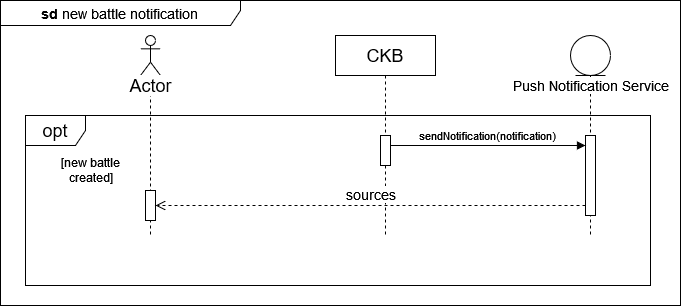

The diagram above was exported from draw.io. Its source (the exported page's mxGraphModel, read from the mxfile embedded in the PNG):
<mxGraphModel dx="913" dy="501" grid="1" gridSize="10" guides="1" tooltips="1" connect="1" arrows="1" fold="1" page="1" pageScale="1" pageWidth="850" pageHeight="1100" math="0" shadow="0">
  <root>
    <mxCell id="0" />
    <mxCell id="1" parent="0" />
    <mxCell id="O8U4Sa0Ytx5_71dNHJ2Q-91" value="" style="shape=umlLifeline;perimeter=lifelinePerimeter;whiteSpace=wrap;html=1;container=1;dropTarget=0;collapsible=0;recursiveResize=0;outlineConnect=0;portConstraint=eastwest;newEdgeStyle={&quot;curved&quot;:0,&quot;rounded&quot;:0};participant=umlActor;" vertex="1" parent="1">
      <mxGeometry x="220" y="40" width="20" height="200" as="geometry" />
    </mxCell>
    <mxCell id="O8U4Sa0Ytx5_71dNHJ2Q-112" value="" style="html=1;points=[[0,0,0,0,5],[0,1,0,0,-5],[1,0,0,0,5],[1,1,0,0,-5]];perimeter=orthogonalPerimeter;outlineConnect=0;targetShapes=umlLifeline;portConstraint=eastwest;newEdgeStyle={&quot;curved&quot;:0,&quot;rounded&quot;:0};" vertex="1" parent="O8U4Sa0Ytx5_71dNHJ2Q-91">
      <mxGeometry x="5" y="155" width="10" height="30" as="geometry" />
    </mxCell>
    <mxCell id="O8U4Sa0Ytx5_71dNHJ2Q-93" value="&lt;font style=&quot;font-size: 18px;&quot;&gt;CKB&lt;/font&gt;" style="shape=umlLifeline;perimeter=lifelinePerimeter;whiteSpace=wrap;html=1;container=1;dropTarget=0;collapsible=0;recursiveResize=0;outlineConnect=0;portConstraint=eastwest;newEdgeStyle={&quot;curved&quot;:0,&quot;rounded&quot;:0};" vertex="1" parent="1">
      <mxGeometry x="415" y="40" width="100" height="200" as="geometry" />
    </mxCell>
    <mxCell id="O8U4Sa0Ytx5_71dNHJ2Q-94" value="" style="html=1;points=[[0,0,0,0,5],[0,1,0,0,-5],[1,0,0,0,5],[1,1,0,0,-5]];perimeter=orthogonalPerimeter;outlineConnect=0;targetShapes=umlLifeline;portConstraint=eastwest;newEdgeStyle={&quot;curved&quot;:0,&quot;rounded&quot;:0};" vertex="1" parent="O8U4Sa0Ytx5_71dNHJ2Q-93">
      <mxGeometry x="45" y="100" width="10" height="30" as="geometry" />
    </mxCell>
    <mxCell id="O8U4Sa0Ytx5_71dNHJ2Q-96" value="" style="shape=umlLifeline;perimeter=lifelinePerimeter;whiteSpace=wrap;html=1;container=1;dropTarget=0;collapsible=0;recursiveResize=0;outlineConnect=0;portConstraint=eastwest;newEdgeStyle={&quot;curved&quot;:0,&quot;rounded&quot;:0};participant=umlEntity;size=40;" vertex="1" parent="1">
      <mxGeometry x="650" y="40" width="40" height="200" as="geometry" />
    </mxCell>
    <mxCell id="O8U4Sa0Ytx5_71dNHJ2Q-97" value="" style="html=1;points=[[0,0,0,0,5],[0,1,0,0,-5],[1,0,0,0,5],[1,1,0,0,-5]];perimeter=orthogonalPerimeter;outlineConnect=0;targetShapes=umlLifeline;portConstraint=eastwest;newEdgeStyle={&quot;curved&quot;:0,&quot;rounded&quot;:0};" vertex="1" parent="O8U4Sa0Ytx5_71dNHJ2Q-96">
      <mxGeometry x="15" y="100" width="10" height="80" as="geometry" />
    </mxCell>
    <mxCell id="O8U4Sa0Ytx5_71dNHJ2Q-99" value="&lt;font style=&quot;font-size: 14px;&quot;&gt;Push Notification Service&lt;/font&gt;" style="text;html=1;align=center;verticalAlign=middle;resizable=0;points=[];autosize=1;strokeColor=none;fillColor=none;labelBackgroundColor=default;" vertex="1" parent="1">
      <mxGeometry x="580" y="75" width="180" height="30" as="geometry" />
    </mxCell>
    <mxCell id="O8U4Sa0Ytx5_71dNHJ2Q-102" value="&lt;font style=&quot;font-size: 18px;&quot;&gt;Actor&lt;/font&gt;" style="text;html=1;align=center;verticalAlign=middle;resizable=0;points=[];autosize=1;strokeColor=none;fillColor=none;labelBackgroundColor=default;" vertex="1" parent="1">
      <mxGeometry x="195" y="70" width="70" height="40" as="geometry" />
    </mxCell>
    <mxCell id="O8U4Sa0Ytx5_71dNHJ2Q-103" value="&lt;font style=&quot;font-size: 18px;&quot;&gt;opt&lt;br&gt;&lt;/font&gt;" style="shape=umlFrame;whiteSpace=wrap;html=1;pointerEvents=0;" vertex="1" parent="1">
      <mxGeometry x="105" y="120" width="625" height="170" as="geometry" />
    </mxCell>
    <mxCell id="O8U4Sa0Ytx5_71dNHJ2Q-104" value="&lt;div&gt;[new battle&lt;/div&gt;&lt;div&gt;created]&lt;/div&gt;" style="text;html=1;align=center;verticalAlign=middle;resizable=0;points=[];autosize=1;strokeColor=none;fillColor=none;" vertex="1" parent="1">
      <mxGeometry x="130" y="155" width="80" height="40" as="geometry" />
    </mxCell>
    <mxCell id="O8U4Sa0Ytx5_71dNHJ2Q-109" value="&lt;font style=&quot;font-size: 14px;&quot;&gt;sources&lt;br&gt;&lt;/font&gt;" style="html=1;verticalAlign=bottom;endArrow=open;dashed=1;endSize=8;rounded=0;" edge="1" parent="1" source="O8U4Sa0Ytx5_71dNHJ2Q-97" target="O8U4Sa0Ytx5_71dNHJ2Q-112">
      <mxGeometry relative="1" as="geometry">
        <mxPoint x="200" y="340" as="targetPoint" />
        <mxPoint x="660" y="340" as="sourcePoint" />
        <Array as="points">
          <mxPoint x="440" y="210" />
        </Array>
      </mxGeometry>
    </mxCell>
    <mxCell id="O8U4Sa0Ytx5_71dNHJ2Q-105" value="&lt;font style=&quot;font-size: 11px;&quot;&gt;sendNotification(notification)&lt;/font&gt;" style="html=1;verticalAlign=bottom;endArrow=block;curved=0;rounded=0;" edge="1" parent="1" source="O8U4Sa0Ytx5_71dNHJ2Q-94" target="O8U4Sa0Ytx5_71dNHJ2Q-97">
      <mxGeometry relative="1" as="geometry">
        <mxPoint x="245" y="35" as="sourcePoint" />
        <mxPoint x="675" y="35" as="targetPoint" />
        <Array as="points">
          <mxPoint x="570" y="150" />
        </Array>
      </mxGeometry>
    </mxCell>
    <mxCell id="O8U4Sa0Ytx5_71dNHJ2Q-113" value="&lt;b&gt;&lt;font style=&quot;font-size: 14px;&quot;&gt;sd &lt;/font&gt;&lt;/b&gt;&lt;font style=&quot;font-size: 14px;&quot;&gt;new battle notification&lt;/font&gt;&lt;b&gt;&lt;font style=&quot;font-size: 14px;&quot;&gt;&lt;br&gt;&lt;/font&gt;&lt;/b&gt;" style="shape=umlFrame;whiteSpace=wrap;html=1;pointerEvents=0;width=240;height=25;" vertex="1" parent="1">
      <mxGeometry x="80" y="5" width="680" height="305" as="geometry" />
    </mxCell>
  </root>
</mxGraphModel>